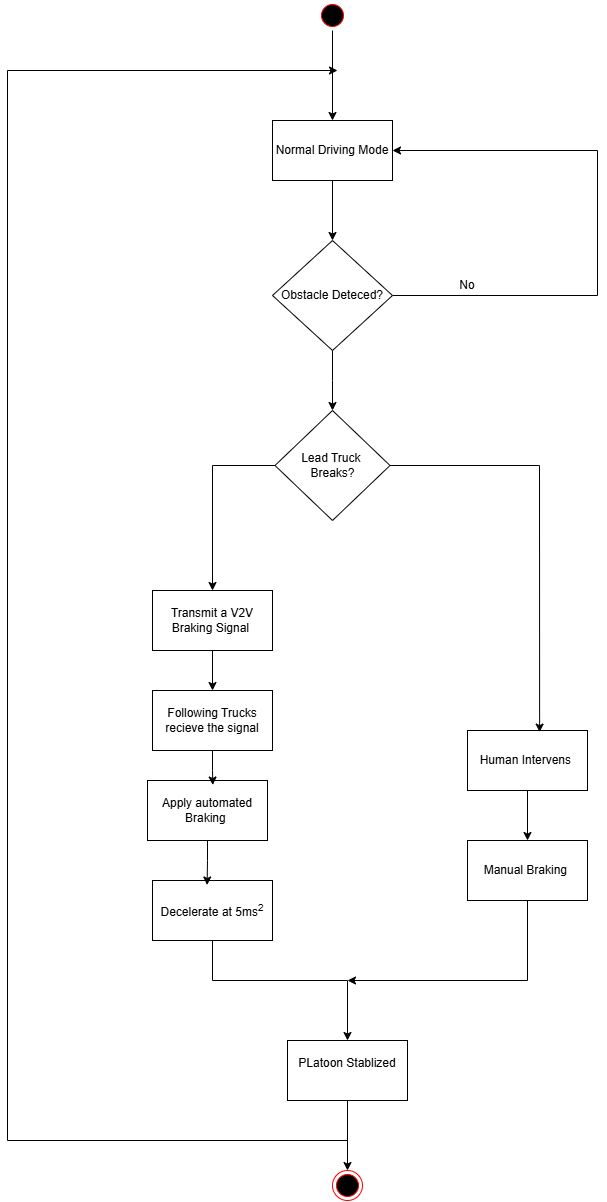

The diagram above was exported from draw.io. Its source (the exported page's mxGraphModel, read from the mxfile embedded in the PNG):
<mxGraphModel dx="2515" dy="1743" grid="1" gridSize="10" guides="1" tooltips="1" connect="1" arrows="1" fold="1" page="1" pageScale="1" pageWidth="583" pageHeight="827" math="0" shadow="0">
  <root>
    <mxCell id="0" />
    <mxCell id="1" parent="0" />
    <mxCell id="SGZGm435tw9XNNIQ2SrQ-17" style="edgeStyle=orthogonalEdgeStyle;rounded=0;orthogonalLoop=1;jettySize=auto;html=1;entryX=0.5;entryY=0;entryDx=0;entryDy=0;" edge="1" parent="1" source="SGZGm435tw9XNNIQ2SrQ-2" target="SGZGm435tw9XNNIQ2SrQ-16">
      <mxGeometry relative="1" as="geometry" />
    </mxCell>
    <mxCell id="SGZGm435tw9XNNIQ2SrQ-2" value="" style="ellipse;html=1;shape=startState;fillColor=#000000;strokeColor=#ff0000;" vertex="1" parent="1">
      <mxGeometry x="400" y="20" width="30" height="30" as="geometry" />
    </mxCell>
    <mxCell id="SGZGm435tw9XNNIQ2SrQ-25" style="edgeStyle=orthogonalEdgeStyle;rounded=0;orthogonalLoop=1;jettySize=auto;html=1;entryX=0.5;entryY=0;entryDx=0;entryDy=0;" edge="1" parent="1" source="SGZGm435tw9XNNIQ2SrQ-6" target="SGZGm435tw9XNNIQ2SrQ-9">
      <mxGeometry relative="1" as="geometry" />
    </mxCell>
    <mxCell id="SGZGm435tw9XNNIQ2SrQ-6" value="Lead Truck&amp;nbsp;&lt;div&gt;Breaks?&lt;/div&gt;" style="rhombus;whiteSpace=wrap;html=1;" vertex="1" parent="1">
      <mxGeometry x="357.5" y="430" width="115" height="110" as="geometry" />
    </mxCell>
    <mxCell id="SGZGm435tw9XNNIQ2SrQ-26" style="edgeStyle=orthogonalEdgeStyle;rounded=0;orthogonalLoop=1;jettySize=auto;html=1;entryX=0.5;entryY=0;entryDx=0;entryDy=0;" edge="1" parent="1" source="SGZGm435tw9XNNIQ2SrQ-9" target="SGZGm435tw9XNNIQ2SrQ-10">
      <mxGeometry relative="1" as="geometry" />
    </mxCell>
    <mxCell id="SGZGm435tw9XNNIQ2SrQ-9" value="Transmit a V2V Braking Signal&amp;nbsp;" style="rounded=0;whiteSpace=wrap;html=1;" vertex="1" parent="1">
      <mxGeometry x="235" y="610" width="120" height="60" as="geometry" />
    </mxCell>
    <mxCell id="SGZGm435tw9XNNIQ2SrQ-10" value="Following Trucks recieve the signal" style="rounded=0;whiteSpace=wrap;html=1;" vertex="1" parent="1">
      <mxGeometry x="235" y="710" width="120" height="60" as="geometry" />
    </mxCell>
    <mxCell id="SGZGm435tw9XNNIQ2SrQ-11" value="Apply automated Braking&amp;nbsp;" style="rounded=0;whiteSpace=wrap;html=1;" vertex="1" parent="1">
      <mxGeometry x="230" y="800" width="120" height="60" as="geometry" />
    </mxCell>
    <mxCell id="SGZGm435tw9XNNIQ2SrQ-29" style="edgeStyle=orthogonalEdgeStyle;rounded=0;orthogonalLoop=1;jettySize=auto;html=1;" edge="1" parent="1" source="SGZGm435tw9XNNIQ2SrQ-12" target="SGZGm435tw9XNNIQ2SrQ-13">
      <mxGeometry relative="1" as="geometry">
        <Array as="points">
          <mxPoint x="295" y="1000" />
          <mxPoint x="430" y="1000" />
        </Array>
      </mxGeometry>
    </mxCell>
    <mxCell id="SGZGm435tw9XNNIQ2SrQ-12" value="Decelerate at 5ms&lt;sup&gt;2&lt;/sup&gt;" style="rounded=0;whiteSpace=wrap;html=1;" vertex="1" parent="1">
      <mxGeometry x="235" y="900" width="120" height="60" as="geometry" />
    </mxCell>
    <mxCell id="SGZGm435tw9XNNIQ2SrQ-34" style="edgeStyle=orthogonalEdgeStyle;rounded=0;orthogonalLoop=1;jettySize=auto;html=1;entryX=0.5;entryY=0;entryDx=0;entryDy=0;" edge="1" parent="1" source="SGZGm435tw9XNNIQ2SrQ-13" target="SGZGm435tw9XNNIQ2SrQ-33">
      <mxGeometry relative="1" as="geometry" />
    </mxCell>
    <mxCell id="SGZGm435tw9XNNIQ2SrQ-13" value="PLatoon Stablized&lt;div&gt;&lt;br&gt;&lt;/div&gt;" style="rounded=0;whiteSpace=wrap;html=1;" vertex="1" parent="1">
      <mxGeometry x="370" y="1060" width="120" height="60" as="geometry" />
    </mxCell>
    <mxCell id="SGZGm435tw9XNNIQ2SrQ-31" style="edgeStyle=orthogonalEdgeStyle;rounded=0;orthogonalLoop=1;jettySize=auto;html=1;entryX=0.5;entryY=0;entryDx=0;entryDy=0;" edge="1" parent="1" source="SGZGm435tw9XNNIQ2SrQ-14" target="SGZGm435tw9XNNIQ2SrQ-15">
      <mxGeometry relative="1" as="geometry" />
    </mxCell>
    <mxCell id="SGZGm435tw9XNNIQ2SrQ-14" value="Human Intervens&amp;nbsp;" style="rounded=0;whiteSpace=wrap;html=1;" vertex="1" parent="1">
      <mxGeometry x="550" y="750" width="120" height="60" as="geometry" />
    </mxCell>
    <mxCell id="SGZGm435tw9XNNIQ2SrQ-32" style="edgeStyle=orthogonalEdgeStyle;rounded=0;orthogonalLoop=1;jettySize=auto;html=1;" edge="1" parent="1" source="SGZGm435tw9XNNIQ2SrQ-15">
      <mxGeometry relative="1" as="geometry">
        <mxPoint x="430" y="1000" as="targetPoint" />
        <Array as="points">
          <mxPoint x="610" y="1000" />
        </Array>
      </mxGeometry>
    </mxCell>
    <mxCell id="SGZGm435tw9XNNIQ2SrQ-15" value="Manual Braking&amp;nbsp;" style="rounded=0;whiteSpace=wrap;html=1;" vertex="1" parent="1">
      <mxGeometry x="550" y="860" width="120" height="60" as="geometry" />
    </mxCell>
    <mxCell id="SGZGm435tw9XNNIQ2SrQ-20" style="edgeStyle=orthogonalEdgeStyle;rounded=0;orthogonalLoop=1;jettySize=auto;html=1;entryX=0.5;entryY=0;entryDx=0;entryDy=0;" edge="1" parent="1" source="SGZGm435tw9XNNIQ2SrQ-16" target="SGZGm435tw9XNNIQ2SrQ-18">
      <mxGeometry relative="1" as="geometry" />
    </mxCell>
    <mxCell id="SGZGm435tw9XNNIQ2SrQ-16" value="Normal Driving Mode" style="rounded=0;whiteSpace=wrap;html=1;" vertex="1" parent="1">
      <mxGeometry x="355" y="140" width="120" height="60" as="geometry" />
    </mxCell>
    <mxCell id="SGZGm435tw9XNNIQ2SrQ-22" style="edgeStyle=orthogonalEdgeStyle;rounded=0;orthogonalLoop=1;jettySize=auto;html=1;entryX=1;entryY=0.5;entryDx=0;entryDy=0;" edge="1" parent="1" source="SGZGm435tw9XNNIQ2SrQ-18" target="SGZGm435tw9XNNIQ2SrQ-16">
      <mxGeometry relative="1" as="geometry">
        <mxPoint x="690" y="120" as="targetPoint" />
        <Array as="points">
          <mxPoint x="680" y="315" />
          <mxPoint x="680" y="170" />
        </Array>
      </mxGeometry>
    </mxCell>
    <mxCell id="SGZGm435tw9XNNIQ2SrQ-24" style="edgeStyle=orthogonalEdgeStyle;rounded=0;orthogonalLoop=1;jettySize=auto;html=1;" edge="1" parent="1" source="SGZGm435tw9XNNIQ2SrQ-18">
      <mxGeometry relative="1" as="geometry">
        <mxPoint x="415" y="429.9999999999999" as="targetPoint" />
      </mxGeometry>
    </mxCell>
    <mxCell id="SGZGm435tw9XNNIQ2SrQ-18" value="Obstacle Deteced?" style="rhombus;whiteSpace=wrap;html=1;" vertex="1" parent="1">
      <mxGeometry x="355" y="260" width="120" height="110" as="geometry" />
    </mxCell>
    <mxCell id="SGZGm435tw9XNNIQ2SrQ-23" value="No" style="text;html=1;align=center;verticalAlign=middle;whiteSpace=wrap;rounded=0;" vertex="1" parent="1">
      <mxGeometry x="520" y="290" width="60" height="30" as="geometry" />
    </mxCell>
    <mxCell id="SGZGm435tw9XNNIQ2SrQ-27" style="edgeStyle=orthogonalEdgeStyle;rounded=0;orthogonalLoop=1;jettySize=auto;html=1;entryX=0.544;entryY=0.075;entryDx=0;entryDy=0;entryPerimeter=0;" edge="1" parent="1" source="SGZGm435tw9XNNIQ2SrQ-10" target="SGZGm435tw9XNNIQ2SrQ-11">
      <mxGeometry relative="1" as="geometry" />
    </mxCell>
    <mxCell id="SGZGm435tw9XNNIQ2SrQ-28" style="edgeStyle=orthogonalEdgeStyle;rounded=0;orthogonalLoop=1;jettySize=auto;html=1;entryX=0.455;entryY=0.075;entryDx=0;entryDy=0;entryPerimeter=0;" edge="1" parent="1" source="SGZGm435tw9XNNIQ2SrQ-11" target="SGZGm435tw9XNNIQ2SrQ-12">
      <mxGeometry relative="1" as="geometry" />
    </mxCell>
    <mxCell id="SGZGm435tw9XNNIQ2SrQ-30" style="edgeStyle=orthogonalEdgeStyle;rounded=0;orthogonalLoop=1;jettySize=auto;html=1;entryX=0.601;entryY=0.027;entryDx=0;entryDy=0;entryPerimeter=0;" edge="1" parent="1" source="SGZGm435tw9XNNIQ2SrQ-6" target="SGZGm435tw9XNNIQ2SrQ-14">
      <mxGeometry relative="1" as="geometry" />
    </mxCell>
    <mxCell id="SGZGm435tw9XNNIQ2SrQ-33" value="" style="ellipse;html=1;shape=endState;fillColor=#000000;strokeColor=#ff0000;" vertex="1" parent="1">
      <mxGeometry x="415" y="1190" width="30" height="30" as="geometry" />
    </mxCell>
    <mxCell id="SGZGm435tw9XNNIQ2SrQ-35" value="" style="endArrow=classic;html=1;rounded=0;" edge="1" parent="1">
      <mxGeometry width="50" height="50" relative="1" as="geometry">
        <mxPoint x="430" y="1160" as="sourcePoint" />
        <mxPoint x="420" y="90" as="targetPoint" />
        <Array as="points">
          <mxPoint x="90" y="1160" />
          <mxPoint x="90" y="90" />
        </Array>
      </mxGeometry>
    </mxCell>
  </root>
</mxGraphModel>